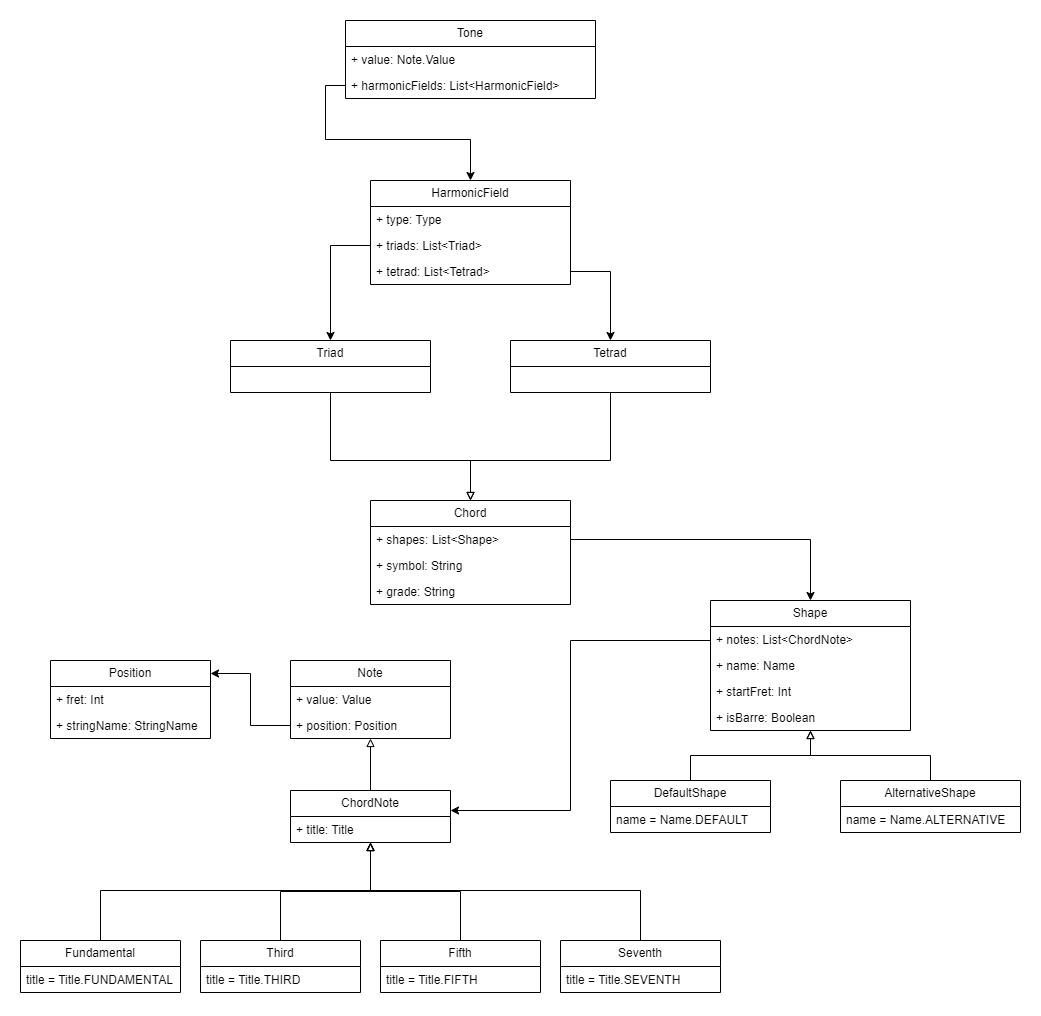

The diagram above was exported from draw.io. Its source (the exported page's mxGraphModel, read from the mxfile embedded in the PNG):
<mxGraphModel dx="2963" dy="2738" grid="1" gridSize="10" guides="1" tooltips="1" connect="1" arrows="1" fold="1" page="1" pageScale="1" pageWidth="827" pageHeight="1169" math="0" shadow="0">
  <root>
    <mxCell id="0" />
    <mxCell id="1" parent="0" />
    <mxCell id="2" value="Note" style="swimlane;fontStyle=0;childLayout=stackLayout;horizontal=1;startSize=26;fillColor=none;horizontalStack=0;resizeParent=1;resizeParentMax=0;resizeLast=0;collapsible=1;marginBottom=0;whiteSpace=wrap;html=1;" vertex="1" parent="1">
      <mxGeometry x="320" y="160" width="160" height="78" as="geometry" />
    </mxCell>
    <mxCell id="3" value="+ value: Value" style="text;strokeColor=none;fillColor=none;align=left;verticalAlign=top;spacingLeft=4;spacingRight=4;overflow=hidden;rotatable=0;points=[[0,0.5],[1,0.5]];portConstraint=eastwest;whiteSpace=wrap;html=1;" vertex="1" parent="2">
      <mxGeometry y="26" width="160" height="26" as="geometry" />
    </mxCell>
    <mxCell id="4" value="+ position: Position" style="text;strokeColor=none;fillColor=none;align=left;verticalAlign=top;spacingLeft=4;spacingRight=4;overflow=hidden;rotatable=0;points=[[0,0.5],[1,0.5]];portConstraint=eastwest;whiteSpace=wrap;html=1;" vertex="1" parent="2">
      <mxGeometry y="52" width="160" height="26" as="geometry" />
    </mxCell>
    <mxCell id="5" value="Position" style="swimlane;fontStyle=0;childLayout=stackLayout;horizontal=1;startSize=26;fillColor=none;horizontalStack=0;resizeParent=1;resizeParentMax=0;resizeLast=0;collapsible=1;marginBottom=0;whiteSpace=wrap;html=1;" vertex="1" parent="1">
      <mxGeometry x="80" y="160" width="160" height="78" as="geometry" />
    </mxCell>
    <mxCell id="6" value="+ fret: Int" style="text;strokeColor=none;fillColor=none;align=left;verticalAlign=top;spacingLeft=4;spacingRight=4;overflow=hidden;rotatable=0;points=[[0,0.5],[1,0.5]];portConstraint=eastwest;whiteSpace=wrap;html=1;" vertex="1" parent="5">
      <mxGeometry y="26" width="160" height="26" as="geometry" />
    </mxCell>
    <mxCell id="7" value="+ stringName: StringName" style="text;strokeColor=none;fillColor=none;align=left;verticalAlign=top;spacingLeft=4;spacingRight=4;overflow=hidden;rotatable=0;points=[[0,0.5],[1,0.5]];portConstraint=eastwest;whiteSpace=wrap;html=1;" vertex="1" parent="5">
      <mxGeometry y="52" width="160" height="26" as="geometry" />
    </mxCell>
    <mxCell id="8" style="edgeStyle=orthogonalEdgeStyle;rounded=0;orthogonalLoop=1;jettySize=auto;html=1;exitX=0.5;exitY=0;exitDx=0;exitDy=0;endArrow=block;endFill=0;" edge="1" source="9" target="2" parent="1">
      <mxGeometry relative="1" as="geometry" />
    </mxCell>
    <mxCell id="9" value="ChordNote" style="swimlane;fontStyle=0;childLayout=stackLayout;horizontal=1;startSize=26;fillColor=none;horizontalStack=0;resizeParent=1;resizeParentMax=0;resizeLast=0;collapsible=1;marginBottom=0;whiteSpace=wrap;html=1;" vertex="1" parent="1">
      <mxGeometry x="320" y="290" width="160" height="52" as="geometry" />
    </mxCell>
    <mxCell id="10" value="+ title: Title" style="text;strokeColor=none;fillColor=none;align=left;verticalAlign=top;spacingLeft=4;spacingRight=4;overflow=hidden;rotatable=0;points=[[0,0.5],[1,0.5]];portConstraint=eastwest;whiteSpace=wrap;html=1;" vertex="1" parent="9">
      <mxGeometry y="26" width="160" height="26" as="geometry" />
    </mxCell>
    <mxCell id="11" style="edgeStyle=orthogonalEdgeStyle;rounded=0;orthogonalLoop=1;jettySize=auto;html=1;endArrow=block;endFill=0;" edge="1" source="12" target="9" parent="1">
      <mxGeometry relative="1" as="geometry">
        <Array as="points">
          <mxPoint x="130" y="390" />
          <mxPoint x="400" y="390" />
        </Array>
      </mxGeometry>
    </mxCell>
    <mxCell id="12" value="Fundamental" style="swimlane;fontStyle=0;childLayout=stackLayout;horizontal=1;startSize=26;fillColor=none;horizontalStack=0;resizeParent=1;resizeParentMax=0;resizeLast=0;collapsible=1;marginBottom=0;whiteSpace=wrap;html=1;" vertex="1" parent="1">
      <mxGeometry x="50" y="440" width="160" height="52" as="geometry" />
    </mxCell>
    <mxCell id="13" value="title = Title.FUNDAMENTAL" style="text;strokeColor=none;fillColor=none;align=left;verticalAlign=top;spacingLeft=4;spacingRight=4;overflow=hidden;rotatable=0;points=[[0,0.5],[1,0.5]];portConstraint=eastwest;whiteSpace=wrap;html=1;" vertex="1" parent="12">
      <mxGeometry y="26" width="160" height="26" as="geometry" />
    </mxCell>
    <mxCell id="14" style="edgeStyle=orthogonalEdgeStyle;rounded=0;orthogonalLoop=1;jettySize=auto;html=1;exitX=0.5;exitY=0;exitDx=0;exitDy=0;endArrow=block;endFill=0;" edge="1" source="15" target="9" parent="1">
      <mxGeometry relative="1" as="geometry" />
    </mxCell>
    <mxCell id="15" value="Third" style="swimlane;fontStyle=0;childLayout=stackLayout;horizontal=1;startSize=26;fillColor=none;horizontalStack=0;resizeParent=1;resizeParentMax=0;resizeLast=0;collapsible=1;marginBottom=0;whiteSpace=wrap;html=1;" vertex="1" parent="1">
      <mxGeometry x="230" y="440" width="160" height="52" as="geometry" />
    </mxCell>
    <mxCell id="16" value="title = Title.THIRD" style="text;strokeColor=none;fillColor=none;align=left;verticalAlign=top;spacingLeft=4;spacingRight=4;overflow=hidden;rotatable=0;points=[[0,0.5],[1,0.5]];portConstraint=eastwest;whiteSpace=wrap;html=1;" vertex="1" parent="15">
      <mxGeometry y="26" width="160" height="26" as="geometry" />
    </mxCell>
    <mxCell id="17" style="edgeStyle=orthogonalEdgeStyle;rounded=0;orthogonalLoop=1;jettySize=auto;html=1;endArrow=block;endFill=0;" edge="1" source="18" target="9" parent="1">
      <mxGeometry relative="1" as="geometry" />
    </mxCell>
    <mxCell id="18" value="Fifth" style="swimlane;fontStyle=0;childLayout=stackLayout;horizontal=1;startSize=26;fillColor=none;horizontalStack=0;resizeParent=1;resizeParentMax=0;resizeLast=0;collapsible=1;marginBottom=0;whiteSpace=wrap;html=1;" vertex="1" parent="1">
      <mxGeometry x="410" y="440" width="160" height="52" as="geometry" />
    </mxCell>
    <mxCell id="19" value="title = Title.FIFTH" style="text;strokeColor=none;fillColor=none;align=left;verticalAlign=top;spacingLeft=4;spacingRight=4;overflow=hidden;rotatable=0;points=[[0,0.5],[1,0.5]];portConstraint=eastwest;whiteSpace=wrap;html=1;" vertex="1" parent="18">
      <mxGeometry y="26" width="160" height="26" as="geometry" />
    </mxCell>
    <mxCell id="20" style="edgeStyle=orthogonalEdgeStyle;rounded=0;orthogonalLoop=1;jettySize=auto;html=1;endArrow=block;endFill=0;" edge="1" source="21" target="9" parent="1">
      <mxGeometry relative="1" as="geometry">
        <Array as="points">
          <mxPoint x="670" y="390" />
          <mxPoint x="400" y="390" />
        </Array>
      </mxGeometry>
    </mxCell>
    <mxCell id="21" value="Seventh" style="swimlane;fontStyle=0;childLayout=stackLayout;horizontal=1;startSize=26;fillColor=none;horizontalStack=0;resizeParent=1;resizeParentMax=0;resizeLast=0;collapsible=1;marginBottom=0;whiteSpace=wrap;html=1;" vertex="1" parent="1">
      <mxGeometry x="590" y="440" width="160" height="52" as="geometry" />
    </mxCell>
    <mxCell id="22" value="title = Title.SEVENTH" style="text;strokeColor=none;fillColor=none;align=left;verticalAlign=top;spacingLeft=4;spacingRight=4;overflow=hidden;rotatable=0;points=[[0,0.5],[1,0.5]];portConstraint=eastwest;whiteSpace=wrap;html=1;" vertex="1" parent="21">
      <mxGeometry y="26" width="160" height="26" as="geometry" />
    </mxCell>
    <mxCell id="23" style="edgeStyle=orthogonalEdgeStyle;rounded=0;orthogonalLoop=1;jettySize=auto;html=1;exitX=0;exitY=0.5;exitDx=0;exitDy=0;" edge="1" source="4" target="5" parent="1">
      <mxGeometry relative="1" as="geometry">
        <Array as="points">
          <mxPoint x="280" y="225" />
          <mxPoint x="280" y="173" />
        </Array>
      </mxGeometry>
    </mxCell>
    <mxCell id="24" value="Shape" style="swimlane;fontStyle=0;childLayout=stackLayout;horizontal=1;startSize=26;fillColor=none;horizontalStack=0;resizeParent=1;resizeParentMax=0;resizeLast=0;collapsible=1;marginBottom=0;whiteSpace=wrap;html=1;" vertex="1" parent="1">
      <mxGeometry x="740" y="100" width="200" height="130" as="geometry" />
    </mxCell>
    <mxCell id="25" value="+ notes: List&amp;lt;ChordNote&amp;gt;" style="text;strokeColor=none;fillColor=none;align=left;verticalAlign=top;spacingLeft=4;spacingRight=4;overflow=hidden;rotatable=0;points=[[0,0.5],[1,0.5]];portConstraint=eastwest;whiteSpace=wrap;html=1;" vertex="1" parent="24">
      <mxGeometry y="26" width="200" height="26" as="geometry" />
    </mxCell>
    <mxCell id="26" value="+ name: Name" style="text;strokeColor=none;fillColor=none;align=left;verticalAlign=top;spacingLeft=4;spacingRight=4;overflow=hidden;rotatable=0;points=[[0,0.5],[1,0.5]];portConstraint=eastwest;whiteSpace=wrap;html=1;" vertex="1" parent="24">
      <mxGeometry y="52" width="200" height="26" as="geometry" />
    </mxCell>
    <mxCell id="27" value="+ startFret: Int" style="text;strokeColor=none;fillColor=none;align=left;verticalAlign=top;spacingLeft=4;spacingRight=4;overflow=hidden;rotatable=0;points=[[0,0.5],[1,0.5]];portConstraint=eastwest;whiteSpace=wrap;html=1;" vertex="1" parent="24">
      <mxGeometry y="78" width="200" height="26" as="geometry" />
    </mxCell>
    <mxCell id="28" value="+ isBarre: Boolean" style="text;strokeColor=none;fillColor=none;align=left;verticalAlign=top;spacingLeft=4;spacingRight=4;overflow=hidden;rotatable=0;points=[[0,0.5],[1,0.5]];portConstraint=eastwest;whiteSpace=wrap;html=1;" vertex="1" parent="24">
      <mxGeometry y="104" width="200" height="26" as="geometry" />
    </mxCell>
    <mxCell id="29" style="edgeStyle=orthogonalEdgeStyle;rounded=0;orthogonalLoop=1;jettySize=auto;html=1;" edge="1" source="24" target="9" parent="1">
      <mxGeometry relative="1" as="geometry">
        <mxPoint x="880" y="163.5" as="sourcePoint" />
        <mxPoint x="540" y="394.5" as="targetPoint" />
        <Array as="points">
          <mxPoint x="600" y="140" />
          <mxPoint x="600" y="310" />
        </Array>
      </mxGeometry>
    </mxCell>
    <mxCell id="30" style="edgeStyle=orthogonalEdgeStyle;rounded=0;orthogonalLoop=1;jettySize=auto;html=1;endArrow=block;endFill=0;" edge="1" source="31" target="24" parent="1">
      <mxGeometry relative="1" as="geometry" />
    </mxCell>
    <mxCell id="31" value="DefaultShape" style="swimlane;fontStyle=0;childLayout=stackLayout;horizontal=1;startSize=26;fillColor=none;horizontalStack=0;resizeParent=1;resizeParentMax=0;resizeLast=0;collapsible=1;marginBottom=0;whiteSpace=wrap;html=1;" vertex="1" parent="1">
      <mxGeometry x="640" y="280" width="160" height="52" as="geometry" />
    </mxCell>
    <mxCell id="32" value="name = Name.DEFAULT" style="text;strokeColor=none;fillColor=none;align=left;verticalAlign=top;spacingLeft=4;spacingRight=4;overflow=hidden;rotatable=0;points=[[0,0.5],[1,0.5]];portConstraint=eastwest;whiteSpace=wrap;html=1;" vertex="1" parent="31">
      <mxGeometry y="26" width="160" height="26" as="geometry" />
    </mxCell>
    <mxCell id="33" style="edgeStyle=orthogonalEdgeStyle;rounded=0;orthogonalLoop=1;jettySize=auto;html=1;endArrow=block;endFill=0;" edge="1" source="34" target="24" parent="1">
      <mxGeometry relative="1" as="geometry" />
    </mxCell>
    <mxCell id="34" value="AlternativeShape" style="swimlane;fontStyle=0;childLayout=stackLayout;horizontal=1;startSize=26;fillColor=none;horizontalStack=0;resizeParent=1;resizeParentMax=0;resizeLast=0;collapsible=1;marginBottom=0;whiteSpace=wrap;html=1;" vertex="1" parent="1">
      <mxGeometry x="870" y="280" width="180" height="52" as="geometry" />
    </mxCell>
    <mxCell id="35" value="name = Name.ALTERNATIVE" style="text;strokeColor=none;fillColor=none;align=left;verticalAlign=top;spacingLeft=4;spacingRight=4;overflow=hidden;rotatable=0;points=[[0,0.5],[1,0.5]];portConstraint=eastwest;whiteSpace=wrap;html=1;" vertex="1" parent="34">
      <mxGeometry y="26" width="180" height="26" as="geometry" />
    </mxCell>
    <mxCell id="36" value="Chord" style="swimlane;fontStyle=0;childLayout=stackLayout;horizontal=1;startSize=26;fillColor=none;horizontalStack=0;resizeParent=1;resizeParentMax=0;resizeLast=0;collapsible=1;marginBottom=0;whiteSpace=wrap;html=1;" vertex="1" parent="1">
      <mxGeometry x="400" width="200" height="104" as="geometry" />
    </mxCell>
    <mxCell id="37" value="+ shapes: List&amp;lt;Shape&amp;gt;" style="text;strokeColor=none;fillColor=none;align=left;verticalAlign=top;spacingLeft=4;spacingRight=4;overflow=hidden;rotatable=0;points=[[0,0.5],[1,0.5]];portConstraint=eastwest;whiteSpace=wrap;html=1;" vertex="1" parent="36">
      <mxGeometry y="26" width="200" height="26" as="geometry" />
    </mxCell>
    <mxCell id="38" value="+ symbol: String" style="text;strokeColor=none;fillColor=none;align=left;verticalAlign=top;spacingLeft=4;spacingRight=4;overflow=hidden;rotatable=0;points=[[0,0.5],[1,0.5]];portConstraint=eastwest;whiteSpace=wrap;html=1;" vertex="1" parent="36">
      <mxGeometry y="52" width="200" height="26" as="geometry" />
    </mxCell>
    <mxCell id="39" value="+ grade: String" style="text;strokeColor=none;fillColor=none;align=left;verticalAlign=top;spacingLeft=4;spacingRight=4;overflow=hidden;rotatable=0;points=[[0,0.5],[1,0.5]];portConstraint=eastwest;whiteSpace=wrap;html=1;" vertex="1" parent="36">
      <mxGeometry y="78" width="200" height="26" as="geometry" />
    </mxCell>
    <mxCell id="40" style="edgeStyle=orthogonalEdgeStyle;rounded=0;orthogonalLoop=1;jettySize=auto;html=1;" edge="1" source="37" target="24" parent="1">
      <mxGeometry relative="1" as="geometry" />
    </mxCell>
    <mxCell id="41" style="edgeStyle=orthogonalEdgeStyle;rounded=0;orthogonalLoop=1;jettySize=auto;html=1;endArrow=block;endFill=0;" edge="1" source="42" target="36" parent="1">
      <mxGeometry relative="1" as="geometry">
        <Array as="points">
          <mxPoint x="360" y="-40" />
          <mxPoint x="500" y="-40" />
        </Array>
      </mxGeometry>
    </mxCell>
    <mxCell id="42" value="Triad" style="swimlane;fontStyle=0;childLayout=stackLayout;horizontal=1;startSize=26;fillColor=none;horizontalStack=0;resizeParent=1;resizeParentMax=0;resizeLast=0;collapsible=1;marginBottom=0;whiteSpace=wrap;html=1;" vertex="1" parent="1">
      <mxGeometry x="260" y="-160" width="200" height="52" as="geometry" />
    </mxCell>
    <mxCell id="43" style="edgeStyle=orthogonalEdgeStyle;rounded=0;orthogonalLoop=1;jettySize=auto;html=1;endArrow=block;endFill=0;" edge="1" source="44" target="36" parent="1">
      <mxGeometry relative="1" as="geometry">
        <Array as="points">
          <mxPoint x="640" y="-40" />
          <mxPoint x="500" y="-40" />
        </Array>
      </mxGeometry>
    </mxCell>
    <mxCell id="44" value="Tetrad" style="swimlane;fontStyle=0;childLayout=stackLayout;horizontal=1;startSize=26;fillColor=none;horizontalStack=0;resizeParent=1;resizeParentMax=0;resizeLast=0;collapsible=1;marginBottom=0;whiteSpace=wrap;html=1;" vertex="1" parent="1">
      <mxGeometry x="540" y="-160" width="200" height="52" as="geometry" />
    </mxCell>
    <mxCell id="45" value="HarmonicField" style="swimlane;fontStyle=0;childLayout=stackLayout;horizontal=1;startSize=26;fillColor=none;horizontalStack=0;resizeParent=1;resizeParentMax=0;resizeLast=0;collapsible=1;marginBottom=0;whiteSpace=wrap;html=1;" vertex="1" parent="1">
      <mxGeometry x="400" y="-320" width="200" height="104" as="geometry" />
    </mxCell>
    <mxCell id="46" value="+ type: Type" style="text;strokeColor=none;fillColor=none;align=left;verticalAlign=top;spacingLeft=4;spacingRight=4;overflow=hidden;rotatable=0;points=[[0,0.5],[1,0.5]];portConstraint=eastwest;whiteSpace=wrap;html=1;" vertex="1" parent="45">
      <mxGeometry y="26" width="200" height="26" as="geometry" />
    </mxCell>
    <mxCell id="47" value="+ triads: List&amp;lt;Triad&amp;gt;" style="text;strokeColor=none;fillColor=none;align=left;verticalAlign=top;spacingLeft=4;spacingRight=4;overflow=hidden;rotatable=0;points=[[0,0.5],[1,0.5]];portConstraint=eastwest;whiteSpace=wrap;html=1;" vertex="1" parent="45">
      <mxGeometry y="52" width="200" height="26" as="geometry" />
    </mxCell>
    <mxCell id="48" value="+ tetrad: List&amp;lt;Tetrad&amp;gt;" style="text;strokeColor=none;fillColor=none;align=left;verticalAlign=top;spacingLeft=4;spacingRight=4;overflow=hidden;rotatable=0;points=[[0,0.5],[1,0.5]];portConstraint=eastwest;whiteSpace=wrap;html=1;" vertex="1" parent="45">
      <mxGeometry y="78" width="200" height="26" as="geometry" />
    </mxCell>
    <mxCell id="49" style="edgeStyle=orthogonalEdgeStyle;rounded=0;orthogonalLoop=1;jettySize=auto;html=1;" edge="1" source="47" target="42" parent="1">
      <mxGeometry relative="1" as="geometry">
        <Array as="points">
          <mxPoint x="360" y="-255" />
        </Array>
      </mxGeometry>
    </mxCell>
    <mxCell id="50" style="edgeStyle=orthogonalEdgeStyle;rounded=0;orthogonalLoop=1;jettySize=auto;html=1;" edge="1" source="48" target="44" parent="1">
      <mxGeometry relative="1" as="geometry">
        <Array as="points">
          <mxPoint x="640" y="-229" />
        </Array>
      </mxGeometry>
    </mxCell>
    <mxCell id="51" value="Tone" style="swimlane;fontStyle=0;childLayout=stackLayout;horizontal=1;startSize=26;fillColor=none;horizontalStack=0;resizeParent=1;resizeParentMax=0;resizeLast=0;collapsible=1;marginBottom=0;whiteSpace=wrap;html=1;" vertex="1" parent="1">
      <mxGeometry x="375" y="-480" width="250" height="78" as="geometry" />
    </mxCell>
    <mxCell id="52" value="+ value: Note.Value" style="text;strokeColor=none;fillColor=none;align=left;verticalAlign=top;spacingLeft=4;spacingRight=4;overflow=hidden;rotatable=0;points=[[0,0.5],[1,0.5]];portConstraint=eastwest;whiteSpace=wrap;html=1;" vertex="1" parent="51">
      <mxGeometry y="26" width="250" height="26" as="geometry" />
    </mxCell>
    <mxCell id="53" value="+ harmonicFields: List&amp;lt;HarmonicField&amp;gt;" style="text;strokeColor=none;fillColor=none;align=left;verticalAlign=top;spacingLeft=4;spacingRight=4;overflow=hidden;rotatable=0;points=[[0,0.5],[1,0.5]];portConstraint=eastwest;whiteSpace=wrap;html=1;" vertex="1" parent="51">
      <mxGeometry y="52" width="250" height="26" as="geometry" />
    </mxCell>
    <mxCell id="54" style="edgeStyle=orthogonalEdgeStyle;rounded=0;orthogonalLoop=1;jettySize=auto;html=1;" edge="1" source="53" target="45" parent="1">
      <mxGeometry relative="1" as="geometry" />
    </mxCell>
  </root>
</mxGraphModel>